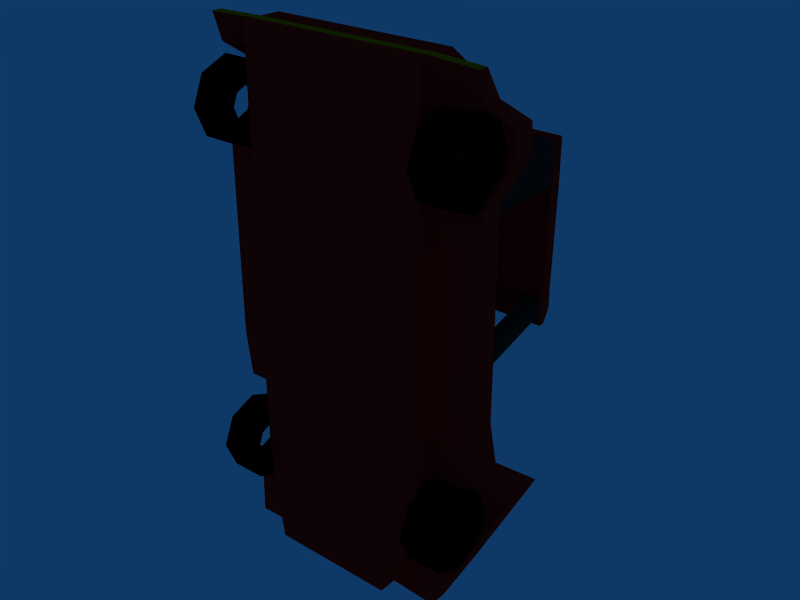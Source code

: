 # Source: toon.blend  (saved by Blender 2.42.0; exported with 4.5.12 LTS)
import bpy
from mathutils import Matrix  # noqa: F401  (used for matrix-valued properties, if any)

bpy.ops.wm.read_factory_settings(use_empty=True)
scene = bpy.context.scene
scene.name = 'Scene'

# ---- collections
col_collection_1 = bpy.data.collections.new('Collection 1'); scene.collection.children.link(col_collection_1)

# ---- materials (node trees are filled in below, after node groups)
mat_material_001 = bpy.data.materials.new('Material.001')
mat_material_001.alpha_threshold = 0.0
mat_material_001.preview_render_type = 'FLAT'
mat_material_001.diffuse_color = (0.0, 0.0, 0.0, 1.0)
mat_material_001.roughness = 0.5
mat_material_001.line_color = (0.0, 0.0, 0.0, 1.0)
mat_material = bpy.data.materials.new('Material')
mat_material.alpha_threshold = 0.0
mat_material.diffuse_color = (1.0, 0.05207, 0.05207, 1.0)
mat_material.specular_color = (0.9854, 0.1028, 0.1028)
mat_material.roughness = 0.5
mat_material.line_color = (0.0, 0.0, 0.0, 1.0)
mat_material_002 = bpy.data.materials.new('Material.002')
mat_material_002.alpha_threshold = 0.0
mat_material_002.preview_render_type = 'FLAT'
mat_material_002.diffuse_color = (0.1161, 0.1143, 0.1143, 1.0)
mat_material_002.specular_color = (0.4037, 0.3658, 0.3658)
mat_material_002.roughness = 0.5
mat_material_002.line_color = (0.0, 0.0, 0.0, 1.0)
mat_material_003 = bpy.data.materials.new('Material.003')
mat_material_003.alpha_threshold = 0.0
mat_material_003.preview_render_type = 'FLAT'
mat_material_003.diffuse_color = (0.9372, 0.8745, 0.0641, 1.0)
mat_material_003.specular_color = (0.4037, 0.3658, 0.3658)
mat_material_003.roughness = 0.5
mat_material_003.line_color = (0.0, 0.0, 0.0, 1.0)
mat_material_004 = bpy.data.materials.new('Material.004')
mat_material_004.alpha_threshold = 0.0
mat_material_004.preview_render_type = 'FLAT'
mat_material_004.diffuse_color = (0.8996, 0.4978, 0.0, 1.0)
mat_material_004.specular_color = (0.4037, 0.3658, 0.3658)
mat_material_004.roughness = 0.5
mat_material_004.line_color = (0.0, 0.0, 0.0, 1.0)

# ---- material node trees

# ---- world
world_world = bpy.data.worlds.new('World'); scene.world = world_world
world_world.color = (0.05656, 0.2208, 0.4)
world_world.use_sun_shadow = False
world_world.sun_shadow_jitter_overblur = 0.0
world_world.cycles.sampling_method = 'MANUAL'
world_world.cycles.sample_map_resolution = 256

# ---- meshes
me_cylinder = bpy.data.meshes.new('Cylinder')
me_cylinder.from_pydata([(0.3228, -9.127, -0.48), (0.4566, -9.45, -0.48), (0.3228, -9.773, -0.48), (1.27e-08, -9.907, -0.48), (-0.3228, -9.773, -0.48), (-0.4566, -9.45, -0.48), (-0.3228, -9.127, -0.48), (-8.527e-08, -8.993, -0.48), (0.3228, -9.127, -0.07172), (0.4566, -9.45, -0.07172), (0.3228, -9.773, -0.07172), (2.387e-08, -9.907, -0.07172), (-0.3228, -9.773, -0.07172), (-0.4566, -9.45, -0.07172), (-0.3228, -9.127, -0.07172), (6.298e-07, -8.993, -0.07172), (1.366e-06, -8.394, 0.1965), (-0.747, -8.703, 0.1965), (-1.056, -9.45, 0.1965), (-0.747, -10.2, 0.1965), (-3.567e-08, -10.51, 0.1965), (0.747, -10.2, 0.1965), (1.056, -9.45, 0.1965), (0.747, -8.703, 0.1965), (-2.882e-07, -8.394, -0.7482), (-0.747, -8.703, -0.7482), (-1.056, -9.45, -0.7482), (-0.747, -10.2, -0.7482), (-6.153e-08, -10.51, -0.7482), (0.747, -10.2, -0.7482), (1.056, -9.45, -0.7482), (0.747, -8.703, -0.7482), (0.747, -8.703, 5.246), (1.056, -9.45, 5.246), (0.747, -10.2, 5.246), (-3.236e-07, -10.51, 5.246), (-0.747, -10.2, 5.246), (-1.056, -9.45, 5.246), (-0.747, -8.703, 5.246), (-5.502e-07, -8.394, 5.246), (0.747, -8.703, 6.191), (1.056, -9.45, 6.191), (0.747, -10.2, 6.191), (-2.977e-07, -10.51, 6.191), (-0.747, -10.2, 6.191), (-1.056, -9.45, 6.191), (-0.747, -8.703, 6.191), (1.104e-06, -8.394, 6.191), (3.678e-07, -8.993, 5.923), (-0.3228, -9.127, 5.923), (-0.4566, -9.45, 5.923), (-0.3228, -9.773, 5.923), (-2.382e-07, -9.907, 5.923), (0.3228, -9.773, 5.923), (0.4566, -9.45, 5.923), (0.3228, -9.127, 5.923), (-3.473e-07, -8.993, 5.515), (-0.3228, -9.127, 5.515), (-0.4566, -9.45, 5.515), (-0.3228, -9.773, 5.515), (-2.493e-07, -9.907, 5.515), (0.3228, -9.773, 5.515), (0.4566, -9.45, 5.515), (0.3228, -9.127, 5.515), (0.3228, 0.07868, 5.693), (0.4566, -0.2441, 5.693), (0.3228, -0.567, 5.693), (5.095e-08, -0.7007, 5.693), (-0.3228, -0.567, 5.693), (-0.4566, -0.2441, 5.693), (-0.3228, 0.07868, 5.693), (-4.701e-08, 0.2124, 5.693), (0.3228, 0.07868, 6.101), (0.4566, -0.2441, 6.101), (0.3228, -0.567, 6.101), (6.213e-08, -0.7007, 6.101), (-0.3228, -0.567, 6.101), (-0.4566, -0.2441, 6.101), (-0.3228, 0.07868, 6.101), (6.681e-07, 0.2124, 6.101), (1.405e-06, 0.8122, 6.369), (-0.747, 0.5028, 6.369), (-1.056, -0.2441, 6.369), (-0.747, -0.9911, 6.369), (2.591e-09, -1.301, 6.369), (0.747, -0.9911, 6.369), (1.056, -0.2441, 6.369), (0.747, 0.5028, 6.369), (-2.499e-07, 0.8122, 5.425), (-0.747, 0.5028, 5.425), (-1.056, -0.2441, 5.425), (-0.747, -0.9911, 5.425), (-2.327e-08, -1.301, 5.425), (0.747, -0.9911, 5.425), (1.056, -0.2441, 5.425), (0.747, 0.5028, 5.425), (0.747, 0.5028, -0.8553), (1.056, -0.2441, -0.8553), (0.747, -0.9911, -0.8553), (2.512e-07, -1.301, -0.8553), (-0.747, -0.9911, -0.8553), (-1.056, -0.2441, -0.8553), (-0.747, 0.5028, -0.8553), (2.457e-08, 0.8122, -0.8553), (0.747, 0.5028, 0.08945), (1.056, -0.2441, 0.08945), (0.747, -0.9911, 0.08945), (2.771e-07, -1.301, 0.08945), (-0.747, -0.9911, 0.08945), (-1.056, -0.2441, 0.08945), (-0.747, 0.5028, 0.08945), (1.679e-06, 0.8122, 0.08945), (9.426e-07, 0.2124, -0.1788), (-0.3228, 0.07868, -0.1788), (-0.4566, -0.2441, -0.1788), (-0.3228, -0.567, -0.1788), (3.366e-07, -0.7007, -0.1788), (0.3228, -0.567, -0.1788), (0.4566, -0.2441, -0.1788), (0.3228, 0.07868, -0.1788), (2.275e-07, 0.2124, -0.5871), (-0.3228, 0.07868, -0.5871), (-0.4566, -0.2441, -0.5871), (-0.3228, -0.567, -0.5871), (3.255e-07, -0.7007, -0.5871), (0.3228, -0.567, -0.5871), (0.4566, -0.2441, -0.5871), (0.3228, 0.07868, -0.5871)], [], [(7, 0, 8, 15), (15, 14, 6, 7), (14, 13, 5, 6), (13, 12, 4, 5), (12, 11, 3, 4), (11, 10, 2, 3), (10, 9, 1, 2), (0, 1, 9, 8), (1, 0, 31, 30), (22, 23, 8, 9), (30, 29, 2, 1), (21, 22, 9, 10), (29, 28, 3, 2), (20, 21, 10, 11), (28, 27, 4, 3), (19, 20, 11, 12), (27, 26, 5, 4), (18, 19, 12, 13), (26, 25, 6, 5), (17, 18, 13, 14), (25, 24, 7, 6), (16, 17, 14, 15), (0, 7, 24, 31), (23, 16, 15, 8), (24, 16, 23, 31), (25, 17, 16, 24), (26, 18, 17, 25), (27, 19, 18, 26), (28, 20, 19, 27), (29, 21, 20, 28), (30, 22, 21, 29), (31, 23, 22, 30), (32, 40, 41, 33), (33, 41, 42, 34), (34, 42, 43, 35), (35, 43, 44, 36), (36, 44, 45, 37), (37, 45, 46, 38), (38, 46, 47, 39), (39, 47, 40, 32), (40, 47, 48, 55), (39, 32, 63, 56), (47, 46, 49, 48), (38, 39, 56, 57), (46, 45, 50, 49), (37, 38, 57, 58), (45, 44, 51, 50), (36, 37, 58, 59), (44, 43, 52, 51), (35, 36, 59, 60), (43, 42, 53, 52), (34, 35, 60, 61), (42, 41, 54, 53), (33, 34, 61, 62), (41, 40, 55, 54), (32, 33, 62, 63), (54, 55, 63, 62), (53, 54, 62, 61), (52, 53, 61, 60), (51, 52, 60, 59), (50, 51, 59, 58), (49, 50, 58, 57), (48, 49, 57, 56), (55, 48, 56, 63), (72, 79, 71, 64), (79, 78, 70, 71), (78, 77, 69, 70), (77, 76, 68, 69), (76, 75, 67, 68), (75, 74, 66, 67), (74, 73, 65, 66), (73, 72, 64, 65), (95, 94, 65, 64), (86, 87, 72, 73), (94, 93, 66, 65), (85, 86, 73, 74), (93, 92, 67, 66), (84, 85, 74, 75), (92, 91, 68, 67), (83, 84, 75, 76), (91, 90, 69, 68), (82, 83, 76, 77), (90, 89, 70, 69), (81, 82, 77, 78), (89, 88, 71, 70), (80, 81, 78, 79), (88, 95, 64, 71), (87, 80, 79, 72), (88, 80, 87, 95), (89, 81, 80, 88), (90, 82, 81, 89), (91, 83, 82, 90), (92, 84, 83, 91), (93, 85, 84, 92), (94, 86, 85, 93), (95, 87, 86, 94), (96, 104, 105, 97), (97, 105, 106, 98), (98, 106, 107, 99), (99, 107, 108, 100), (100, 108, 109, 101), (101, 109, 110, 102), (102, 110, 111, 103), (103, 111, 104, 96), (104, 111, 112, 119), (103, 96, 127, 120), (111, 110, 113, 112), (102, 103, 120, 121), (110, 109, 114, 113), (101, 102, 121, 122), (109, 108, 115, 114), (100, 101, 122, 123), (108, 107, 116, 115), (99, 100, 123, 124), (107, 106, 117, 116), (98, 99, 124, 125), (106, 105, 118, 117), (97, 98, 125, 126), (105, 104, 119, 118), (96, 97, 126, 127), (118, 119, 127, 126), (117, 118, 126, 125), (116, 117, 125, 124), (115, 116, 124, 123), (114, 115, 123, 122), (113, 114, 122, 121), (112, 113, 121, 120), (119, 112, 120, 127)])
me_cylinder.materials.append(mat_material_001)
me_cylinder.use_remesh_preserve_volume = False
me_cylinder.use_remesh_preserve_attributes = False
me_cylinder.use_mirror_vertex_groups = False
me_cylinder.update()
me_cube = bpy.data.meshes.new('Cube')
me_cube.from_pydata([(-2.463, 0.02364, -1.0), (-2.463, -1.374, -1.0), (2.463, -1.374, -1.0), (2.463, 0.02364, -1.0), (-2.463, 0.02364, 1.297), (-2.463, -1.374, 1.922), (2.463, -1.374, 1.922), (2.463, 0.02364, 1.297), (2.463, 0.02364, 1.297), (2.463, -1.374, 1.922), (2.463, 0.02364, -1.0), (2.463, -1.374, -1.0), (2.463, -1.374, -1.0), (2.463, 0.02364, -1.0), (2.463, -1.374, 1.922), (2.463, 0.02364, 1.297), (2.449, -2.796, 2.269), (2.449, -2.796, -1.0), (2.449, -2.796, -1.0), (2.449, -2.796, 2.269), (2.449, -2.796, 2.269), (-2.421, -2.796, 2.269), (2.449, -2.796, -1.0), (-2.421, -2.796, -1.0), (-2.041, -4.157, -1.0), (2.322, -4.157, -1.0), (-2.041, -4.157, 1.922), (2.322, -4.157, 1.922), (2.322, -4.157, 1.922), (2.322, -4.157, -1.0), (2.322, -4.157, -1.0), (2.322, -4.157, 1.922), (2.096, -5.559, 1.0), (2.096, -5.559, -1.0), (2.096, -5.559, -1.0), (2.096, -5.559, 1.0), (2.096, -5.559, 1.0), (-1.363, -5.559, 1.0), (2.096, -5.559, -1.0), (-1.363, -5.559, -1.0), (2.463, 0.4217, 1.297), (2.463, 0.4217, -1.0), (2.463, 0.4217, -1.0), (2.463, 0.4217, 1.297), (2.463, 0.4217, 1.297), (-2.463, 0.4217, 1.297), (2.463, 0.4217, -1.0), (-2.463, 0.4217, -1.0), (-2.463, 4.209, -1.0), (2.463, 4.209, -1.0), (-2.463, 4.209, 1.297), (2.463, 4.209, 1.297), (2.463, 4.209, 1.297), (2.463, 4.209, -1.0), (2.463, 4.209, -1.0), (2.463, 4.209, 1.297), (2.463, 5.382, 1.297), (2.463, 5.382, -1.0), (2.463, 5.382, -1.0), (2.463, 5.382, 1.297), (2.463, 5.382, 1.297), (-2.463, 5.382, 1.297), (2.463, 5.382, -1.0), (-2.463, 5.382, -1.0), (-2.463, 6.188, -1.0), (2.463, 6.188, -1.0), (-2.463, 6.188, 1.57), (2.463, 6.188, 1.57), (2.463, 6.188, 1.57), (2.463, 6.188, -1.0), (2.463, 6.188, -1.0), (2.463, 6.188, 1.57), (2.463, 6.921, 1.436), (2.463, 6.921, -1.0), (2.463, 6.921, -1.0), (2.463, 6.921, 1.436), (2.463, 6.921, 1.436), (-2.463, 6.921, 1.436), (2.463, 6.921, -1.0), (-2.463, 6.921, -1.0), (-2.463, 7.654, -1.0), (2.463, 7.654, -1.0), (-2.463, 7.654, 0.9915), (2.463, 7.654, 0.9915), (2.463, 7.654, 0.9915), (2.463, 7.654, -1.0), (2.463, 7.654, -1.0), (2.463, 7.654, 0.9915), (2.463, 8.387, 0.07201), (2.463, 8.387, -1.0), (2.463, 8.387, -1.0), (2.463, 8.387, 0.07201), (2.463, 8.387, 0.07201), (-2.463, 8.387, 0.07201), (2.463, 8.387, -1.0), (-2.463, 8.387, -1.0), (-2.463, 0.4217, 1.297), (2.463, 0.4217, 1.297), (2.463, 0.4217, 1.297), (2.463, 0.4217, 1.297), (2.463, 0.02364, 1.297), (2.463, 0.02364, 1.297), (2.463, 0.02364, 1.297), (-2.463, 0.02364, 1.297), (-2.463, 0.7962, 4.006), (2.463, 0.7962, 4.006), (2.463, 0.7962, 4.006), (2.463, 0.7962, 4.006), (2.463, 1.194, 4.006), (2.463, 1.194, 4.006), (2.463, 1.194, 4.006), (-2.463, 1.194, 4.006), (-2.463, 5.382, 1.297), (2.463, 5.382, 1.297), (2.463, 5.382, 1.297), (2.463, 5.382, 1.297), (2.463, 4.209, 1.297), (2.463, 4.209, 1.297), (2.463, 4.209, 1.297), (-2.463, 4.209, 1.297), (-2.463, 4.209, 4.143), (2.463, 4.209, 4.143), (2.463, 4.209, 4.143), (2.463, 4.209, 4.143), (2.463, 5.382, 4.143), (2.463, 5.382, 4.143), (2.463, 5.382, 4.143), (-2.463, 5.382, 4.143), (-2.463, 1.194, 4.379), (2.463, 1.194, 4.379), (2.463, 1.194, 4.379), (2.463, 1.194, 4.379), (2.463, 0.7962, 4.379), (2.463, 0.7962, 4.379), (2.463, 0.7962, 4.379), (-2.463, 0.7962, 4.379), (-2.463, 0.4256, 4.165), (2.463, 0.4256, 4.165), (2.463, 0.4256, 4.165), (2.463, 0.4256, 4.165), (2.463, 0.4256, 4.006), (2.463, 0.4256, 4.006), (2.463, 0.4256, 4.006), (-2.463, 0.4256, 4.006), (-2.463, 5.382, 4.475), (2.463, 5.382, 4.475), (2.463, 5.382, 4.475), (2.463, 5.382, 4.475), (2.463, 4.209, 4.475), (2.463, 4.209, 4.475), (2.463, 4.209, 4.475), (-2.463, 4.209, 4.475), (-2.463, 4.209, 4.475), (2.463, 4.209, 4.475), (2.463, 4.209, 4.475), (2.463, 4.209, 4.475), (2.463, 4.209, 4.143), (2.463, 4.209, 4.143), (2.463, 4.209, 4.143), (-2.463, 4.209, 4.143), (-2.463, 1.21, 4.036), (2.463, 1.21, 4.036), (2.463, 1.21, 4.036), (2.463, 1.21, 4.036), (2.463, 1.21, 4.368), (2.463, 1.21, 4.368), (2.463, 1.21, 4.368), (-2.463, 1.21, 4.368), (2.463, 4.836, 1.297), (2.463, 4.836, -1.0), (2.463, 4.836, -1.0), (2.463, 4.836, -1.0), (-2.463, 4.836, 1.297), (-2.463, 4.836, -1.0), (-2.463, 4.836, 1.297), (2.463, 4.836, 1.297), (2.463, 4.836, 4.143), (-2.463, 4.836, 4.143), (-2.463, 4.836, 4.475), (2.463, 4.836, 4.475), (2.463, 4.836, 4.475), (2.463, 4.836, 4.475), (-4.768e-07, 0.02364, -1.0), (2.384e-07, -1.374, -1.0), (-7.153e-07, 0.02364, 1.297), (1.192e-06, -1.374, 1.922), (0.01406, -2.796, 2.269), (0.01406, -2.796, -1.0), (0.1406, -4.157, -1.0), (0.1406, -4.157, 1.922), (0.3664, -5.559, 1.0), (0.3664, -5.559, -1.0), (-7.153e-07, 0.4217, 1.297), (-4.768e-07, 0.4217, -1.0), (-7.153e-07, 4.209, -1.0), (-9.537e-07, 4.209, 1.297), (-9.537e-07, 5.382, 1.297), (-7.153e-07, 5.382, -1.0), (-7.153e-07, 6.188, -1.0), (-9.537e-07, 6.188, 1.57), (-9.537e-07, 6.921, 1.436), (-7.153e-07, 6.921, -1.0), (-7.153e-07, 7.654, -1.0), (-9.537e-07, 7.654, 0.9915), (-9.537e-07, 8.387, 0.07201), (-7.153e-07, 8.387, -1.0), (-7.153e-07, 0.4217, 1.297), (-7.153e-07, 0.02364, 1.297), (-7.153e-07, 0.7962, 4.006), (-7.153e-07, 1.194, 4.006), (-9.537e-07, 5.382, 1.297), (-9.537e-07, 4.209, 1.297), (-9.537e-07, 4.209, 4.143), (-9.537e-07, 5.382, 4.143), (-7.153e-07, 1.194, 4.379), (-7.153e-07, 0.7962, 4.379), (-7.153e-07, 0.4256, 4.165), (-7.153e-07, 0.4256, 4.006), (-9.537e-07, 5.382, 4.475), (-9.537e-07, 4.209, 4.475), (-9.537e-07, 4.209, 4.475), (-9.537e-07, 4.209, 4.143), (-9.537e-07, 1.21, 4.036), (-9.537e-07, 1.21, 4.368), (-7.153e-07, 4.836, -1.0), (-1.192e-06, 4.836, 4.475), (-2.019, 0.02364, -1.0), (-2.019, -1.374, -1.0), (-2.019, 0.02364, 1.297), (-2.019, -1.374, 1.922), (-1.982, -2.796, 2.269), (-1.982, -2.796, -1.0), (-1.648, -4.157, -1.0), (-1.648, -4.157, 1.922), (-1.052, -5.559, 1.0), (-1.052, -5.559, -1.0), (-2.019, 0.4217, 1.297), (-2.019, 0.4217, -1.0), (-2.019, 4.209, -1.0), (-2.019, 4.209, 1.297), (-2.019, 5.382, 1.297), (-2.019, 5.382, -1.0), (-2.019, 6.188, -1.0), (-2.019, 6.188, 1.57), (-2.019, 6.921, 1.436), (-2.019, 6.921, -1.0), (-2.019, 7.654, -1.0), (-2.019, 7.654, 0.9915), (-2.019, 8.387, 0.07201), (-2.019, 8.387, -1.0), (-2.019, 0.4217, 1.297), (-2.019, 0.02364, 1.297), (-2.019, 0.7962, 4.006), (-2.019, 1.194, 4.006), (-2.019, 5.382, 1.297), (-2.019, 4.209, 1.297), (-2.019, 4.209, 4.143), (-2.019, 5.382, 4.143), (-2.019, 1.194, 4.379), (-2.019, 0.7962, 4.379), (-2.019, 0.4256, 4.165), (-2.019, 0.4256, 4.006), (-2.019, 5.382, 4.475), (-2.019, 4.209, 4.475), (-2.019, 4.209, 4.475), (-2.019, 4.209, 4.143), (-2.019, 1.21, 4.036), (-2.019, 1.21, 4.368), (-2.019, 4.836, -1.0), (-2.019, 4.836, 4.475), (2.081, 0.02364, -1.0), (2.081, -1.374, -1.0), (2.081, 0.02364, 1.297), (2.081, -1.374, 1.922), (2.071, -2.796, 2.269), (2.071, -2.796, -1.0), (1.984, -4.157, -1.0), (1.984, -4.157, 1.922), (1.828, -5.559, 1.0), (1.828, -5.559, -1.0), (2.081, 0.4217, 1.297), (2.081, 0.4217, -1.0), (2.081, 4.209, -1.0), (2.081, 4.209, 1.297), (2.081, 5.382, 1.297), (2.081, 5.382, -1.0), (2.081, 6.188, -1.0), (2.081, 6.188, 1.57), (2.081, 6.921, 1.436), (2.081, 6.921, -1.0), (2.081, 7.654, -1.0), (2.081, 7.654, 0.9915), (2.081, 8.387, 0.07201), (2.081, 8.387, -1.0), (2.081, 0.4217, 1.297), (2.081, 0.02364, 1.297), (2.081, 0.7962, 4.006), (2.081, 1.194, 4.006), (2.081, 5.382, 1.297), (2.081, 4.209, 1.297), (2.081, 4.209, 4.143), (2.081, 5.382, 4.143), (2.081, 1.194, 4.379), (2.081, 0.7962, 4.379), (2.081, 0.4256, 4.165), (2.081, 0.4256, 4.006), (2.081, 5.382, 4.475), (2.081, 4.209, 4.475), (2.081, 4.209, 4.475), (2.081, 4.209, 4.143), (2.081, 1.21, 4.036), (2.081, 1.21, 4.368), (2.081, 4.836, -1.0), (2.081, 4.836, 4.475), (-2.463, 0.02364, 0.1487), (-2.463, -1.374, 0.4611), (2.463, -1.374, 0.4611), (2.463, 0.02364, 0.1487), (2.449, -2.796, 0.6346), (-2.421, -2.796, 0.6346), (-2.041, -4.157, 0.4611), (2.322, -4.157, 0.4611), (2.096, -5.559, -1.073e-06), (-1.363, -5.559, -1.073e-06), (2.096, -5.559, -1.073e-06), (2.096, -5.559, -1.073e-06), (2.463, 0.4217, 0.1487), (-2.463, 0.4217, 0.1487), (-2.463, 4.209, 0.1487), (2.463, 4.209, 0.1487), (2.463, 5.382, 0.1487), (-2.463, 5.382, 0.1487), (-2.463, 6.188, 0.2851), (2.463, 6.188, 0.2851), (2.463, 6.921, 0.2181), (-2.463, 6.921, 0.2181), (-2.463, 7.654, -0.004262), (2.463, 7.654, -0.004262), (2.463, 8.387, -0.464), (-2.463, 8.387, -0.464), (2.463, 8.387, -0.464), (2.463, 8.387, -0.464), (2.463, 4.836, 0.1487), (-2.463, 4.836, 0.1487), (0.3664, -5.559, -1.073e-06), (-8.345e-07, 8.387, -0.464), (-1.052, -5.559, -1.073e-06), (-2.019, 8.387, -0.464), (1.828, -5.559, -1.073e-06), (2.081, 8.387, -0.464), (-2.463, 0.02364, -0.4257), (-2.463, -1.374, -0.2694), (2.463, -1.374, -0.2694), (2.463, 0.02364, -0.4257), (2.449, -2.796, -0.1827), (-2.421, -2.796, -0.1827), (-2.041, -4.157, -0.2694), (2.322, -4.157, -0.2694), (2.096, -5.559, -0.5), (-1.363, -5.559, -0.5), (2.096, -5.559, -0.5), (2.096, -5.559, -0.5), (2.463, 0.4217, -0.4257), (-2.463, 0.4217, -0.4257), (-2.463, 4.209, -0.4257), (2.463, 4.209, -0.4257), (2.463, 5.382, -0.4257), (-2.463, 5.382, -0.4257), (-2.463, 6.188, -0.3574), (2.463, 6.188, -0.3574), (2.463, 6.921, -0.391), (-2.463, 6.921, -0.391), (-2.463, 7.654, -0.5021), (2.463, 7.654, -0.5021), (2.463, 8.387, -0.732), (-2.463, 8.387, -0.732), (2.463, 8.387, -0.732), (2.463, 8.387, -0.732), (2.463, 4.836, -0.4257), (-2.463, 4.836, -0.4257), (0.3664, -5.559, -0.5), (-7.749e-07, 8.387, -0.732), (-1.052, -5.559, -0.5), (-2.019, 8.387, -0.732), (1.828, -5.559, -0.5), (2.081, 8.387, -0.732), (3.761, 4.808, -0.4257), (3.761, 8.359, -0.732), (3.761, 8.359, -0.732), (3.761, 7.626, -0.5021), (3.761, 6.893, 0.6095), (3.761, 6.16, 0.643), (3.761, 5.353, -0.4257), (3.761, 4.18, -0.4257), (3.761, 0.3933, -0.4257), (3.394, -5.587, -0.5), (3.394, -5.587, -0.5), (3.394, -5.587, -0.5), (3.62, -4.185, -0.2694), (3.636, -3.017, 1.681), (3.761, -0.004692, -0.4257), (3.761, -1.402, -0.2694), (3.761, 4.808, 0.1487), (3.761, 8.359, -0.464), (3.761, 8.359, -0.464), (3.761, 7.626, -0.004262), (3.761, 6.893, 1.219), (3.761, 6.16, 1.286), (3.761, 5.353, 0.1487), (3.761, 4.18, 0.1487), (3.761, 0.3933, 0.1487), (3.394, -5.587, -1.266e-06), (3.394, -5.587, -1.266e-06), (3.394, -5.587, -1.266e-06), (3.62, -4.185, 0.4611), (3.636, -3.017, 2.498), (3.761, -0.004692, 0.1487), (3.761, -1.402, 0.4611), (-3.711, 4.759, -0.4257), (-3.711, 8.31, -0.732), (-3.711, 7.577, -0.5021), (-3.711, 6.844, 0.5872), (-3.711, 6.111, 0.6208), (-3.711, 5.304, -0.4257), (-3.711, 4.132, -0.4257), (-3.711, 0.3444, -0.4257), (-2.612, -5.636, -0.5), (-3.29, -4.234, -0.2694), (-3.669, -2.873, 1.507), (-3.711, -1.451, -0.2694), (-3.711, -0.05357, -0.4257), (-3.711, 4.759, 0.1487), (-3.711, 8.31, -0.464), (-3.711, 7.577, -0.004263), (-3.711, 6.844, 1.196), (-3.711, 6.111, 1.263), (-3.711, 5.304, 0.1487), (-3.711, 4.132, 0.1487), (-3.711, 0.3444, 0.1487), (-2.612, -5.636, -1.651e-06), (-3.29, -4.234, 0.4611), (-3.669, -2.873, 2.324), (-3.711, -1.451, 0.4611), (-3.711, -0.05357, 0.1487)], [(192, 206), (195, 211), (211, 255), (211, 299)], [(6, 7, 8, 9), (3, 2, 11, 10), (10, 11, 12, 13), (9, 8, 15, 14), (9, 14, 16, 19), (12, 11, 18, 17), (11, 2, 22, 18), (6, 9, 19, 20), (20, 19, 28, 27), (18, 22, 25, 29), (17, 18, 29, 30), (19, 16, 31, 28), (28, 31, 32, 35), (30, 29, 34, 33), (29, 25, 38, 34), (27, 28, 35, 36), (10, 13, 41, 42), (3, 10, 42, 46), (43, 44, 51, 52), (46, 42, 53, 49), (42, 41, 54, 53), (40, 43, 52, 55), (59, 60, 67, 68), (62, 58, 69, 65), (58, 57, 70, 69), (56, 59, 68, 71), (71, 68, 75, 72), (69, 70, 73, 74), (65, 69, 74, 78), (68, 67, 76, 75), (75, 76, 83, 84), (78, 74, 85, 81), (74, 73, 86, 85), (72, 75, 84, 87), (87, 84, 91, 88), (85, 86, 89, 90), (81, 85, 90, 94), (84, 83, 92, 91), (4, 45, 96, 103), (44, 43, 98, 97), (40, 15, 100, 99), (43, 40, 99, 98), (15, 8, 101, 100), (8, 7, 102, 101), (101, 102, 105, 106), (100, 101, 106, 107), (98, 99, 108, 109), (99, 100, 107, 108), (97, 98, 109, 110), (103, 96, 111, 104), (60, 59, 114, 113), (59, 56, 115, 114), (55, 52, 117, 116), (52, 51, 118, 117), (117, 118, 121, 122), (116, 117, 122, 123), (114, 115, 124, 125), (113, 114, 125, 126), (104, 111, 128, 135), (110, 109, 130, 129), (108, 107, 132, 131), (109, 108, 131, 130), (132, 133, 130, 131), (133, 134, 129, 130), (134, 133, 138, 137), (133, 132, 139, 138), (132, 107, 140, 139), (104, 135, 136, 143), (107, 106, 141, 140), (106, 105, 142, 141), (140, 141, 138, 139), (141, 142, 137, 138), (126, 125, 146, 145), (125, 124, 147, 146), (150, 149, 154, 153), (149, 148, 155, 154), (148, 123, 156, 155), (120, 151, 152, 159), (123, 122, 157, 156), (122, 121, 158, 157), (157, 158, 161, 162), (156, 157, 162, 163), (159, 152, 167, 160), (155, 156, 163, 164), (154, 155, 164, 165), (153, 154, 165, 166), (163, 162, 165, 164), (162, 161, 166, 165), (54, 169, 170, 53), (169, 57, 58, 170), (53, 170, 171, 49), (170, 58, 62, 171), (50, 172, 174, 119), (172, 61, 112, 174), (56, 168, 175, 115), (168, 55, 116, 175), (115, 175, 176, 124), (175, 116, 123, 176), (119, 174, 177, 120), (174, 112, 127, 177), (120, 177, 178, 151), (177, 127, 144, 178), (124, 176, 179, 147), (176, 123, 148, 179), (149, 180, 179, 148), (180, 146, 147, 179), (150, 181, 180, 149), (181, 145, 146, 180), (226, 0, 1, 227), (227, 183, 182, 226), (4, 228, 229, 5), (228, 184, 185, 229), (5, 229, 230, 21), (229, 185, 186, 230), (183, 227, 231, 187), (227, 1, 23, 231), (187, 231, 232, 188), (231, 23, 24, 232), (21, 230, 233, 26), (230, 186, 189, 233), (26, 233, 234, 37), (233, 189, 190, 234), (188, 232, 235, 191), (232, 24, 39, 235), (0, 226, 237, 47), (226, 182, 193, 237), (47, 237, 238, 48), (237, 193, 194, 238), (63, 241, 242, 64), (241, 197, 198, 242), (196, 240, 243, 199), (240, 61, 66, 243), (199, 243, 244, 200), (243, 66, 77, 244), (64, 242, 245, 79), (242, 198, 201, 245), (79, 245, 246, 80), (245, 201, 202, 246), (200, 244, 247, 203), (244, 77, 82, 247), (203, 247, 248, 204), (247, 82, 93, 248), (80, 246, 249, 95), (246, 202, 205, 249), (45, 236, 250, 96), (184, 228, 251, 207), (228, 4, 103, 251), (251, 103, 104, 252), (96, 250, 253, 111), (61, 240, 254, 112), (240, 196, 210, 254), (239, 50, 119, 255), (255, 119, 120, 256), (112, 254, 257, 127), (111, 253, 258, 128), (253, 209, 214, 258), (215, 259, 258, 214), (259, 135, 128, 258), (135, 259, 260, 136), (259, 215, 216, 260), (208, 252, 261, 217), (252, 104, 143, 261), (217, 261, 260, 216), (261, 143, 136, 260), (127, 257, 262, 144), (257, 213, 218, 262), (151, 263, 264, 152), (263, 219, 220, 264), (212, 256, 265, 221), (256, 120, 159, 265), (221, 265, 266, 222), (265, 159, 160, 266), (152, 264, 267, 167), (264, 220, 223, 267), (222, 266, 267, 223), (266, 160, 167, 267), (224, 268, 238, 194), (268, 173, 48, 238), (197, 241, 268, 224), (241, 63, 173, 268), (178, 269, 263, 151), (269, 225, 219, 263), (144, 262, 269, 178), (262, 218, 225, 269), (183, 271, 270, 182), (271, 2, 3, 270), (184, 272, 273, 185), (272, 7, 6, 273), (185, 273, 274, 186), (273, 6, 20, 274), (2, 271, 275, 22), (271, 183, 187, 275), (22, 275, 276, 25), (275, 187, 188, 276), (186, 274, 277, 189), (274, 20, 27, 277), (189, 277, 278, 190), (277, 27, 36, 278), (25, 276, 279, 38), (276, 188, 191, 279), (182, 270, 281, 193), (270, 3, 46, 281), (193, 281, 282, 194), (281, 46, 49, 282), (197, 285, 286, 198), (285, 62, 65, 286), (60, 284, 287, 67), (284, 196, 199, 287), (67, 287, 288, 76), (287, 199, 200, 288), (198, 286, 289, 201), (286, 65, 78, 289), (201, 289, 290, 202), (289, 78, 81, 290), (76, 288, 291, 83), (288, 200, 203, 291), (83, 291, 292, 92), (291, 203, 204, 292), (202, 290, 293, 205), (290, 81, 94, 293), (280, 44, 97, 294), (7, 272, 295, 102), (272, 184, 207, 295), (102, 295, 296, 105), (294, 97, 110, 297), (196, 284, 298, 210), (284, 60, 113, 298), (51, 283, 299, 118), (118, 299, 300, 121), (298, 113, 126, 301), (209, 297, 302, 214), (297, 110, 129, 302), (134, 303, 302, 129), (303, 215, 214, 302), (215, 303, 304, 216), (303, 134, 137, 304), (105, 296, 305, 142), (296, 208, 217, 305), (142, 305, 304, 137), (305, 217, 216, 304), (213, 301, 306, 218), (301, 126, 145, 306), (219, 307, 308, 220), (307, 150, 153, 308), (121, 300, 309, 158), (300, 212, 221, 309), (158, 309, 310, 161), (309, 221, 222, 310), (220, 308, 311, 223), (308, 153, 166, 311), (161, 310, 311, 166), (310, 222, 223, 311), (171, 312, 282, 49), (312, 224, 194, 282), (62, 285, 312, 171), (285, 197, 224, 312), (225, 313, 307, 219), (313, 181, 150, 307), (218, 306, 313, 225), (306, 145, 181, 313), (314, 4, 5, 315), (316, 14, 15, 317), (14, 316, 318, 16), (315, 5, 21, 319), (319, 21, 26, 320), (16, 318, 321, 31), (31, 321, 322, 32), (320, 26, 37, 323), (324, 36, 35, 325), (325, 35, 32, 322), (317, 15, 40, 326), (4, 314, 327, 45), (45, 327, 328, 50), (326, 40, 55, 329), (61, 331, 332, 66), (330, 56, 71, 333), (333, 71, 72, 334), (66, 332, 335, 77), (77, 335, 336, 82), (334, 72, 87, 337), (337, 87, 88, 338), (82, 336, 339, 93), (92, 340, 341, 91), (91, 341, 338, 88), (168, 342, 329, 55), (56, 330, 342, 168), (343, 172, 50, 328), (331, 61, 172, 343), (234, 346, 323, 37), (190, 344, 346, 234), (347, 248, 93, 339), (345, 204, 248, 347), (278, 348, 344, 190), (36, 324, 348, 278), (349, 292, 204, 345), (340, 92, 292, 349), (0, 350, 351, 1), (12, 352, 353, 13), (352, 12, 17, 354), (1, 351, 355, 23), (23, 355, 356, 24), (354, 17, 30, 357), (357, 30, 33, 358), (24, 356, 359, 39), (38, 360, 361, 34), (34, 361, 358, 33), (13, 353, 362, 41), (350, 0, 47, 363), (363, 47, 48, 364), (41, 362, 365, 54), (367, 63, 64, 368), (57, 366, 369, 70), (70, 369, 370, 73), (368, 64, 79, 371), (371, 79, 80, 372), (73, 370, 373, 86), (86, 373, 374, 89), (372, 80, 95, 375), (340, 376, 377, 341), (376, 94, 90, 377), (377, 90, 89, 374), (378, 169, 54, 365), (366, 57, 169, 378), (173, 379, 364, 48), (63, 367, 379, 173), (346, 382, 359, 323), (382, 235, 39, 359), (344, 380, 382, 346), (380, 191, 235, 382), (249, 383, 375, 95), (383, 347, 339, 375), (205, 381, 383, 249), (381, 345, 347, 383), (348, 384, 380, 344), (384, 279, 191, 380), (324, 360, 384, 348), (360, 38, 279, 384), (293, 385, 381, 205), (385, 349, 345, 381), (94, 376, 385, 293), (376, 340, 349, 385), (366, 378, 386, 392), (378, 365, 393, 386), (377, 374, 388, 387), (374, 373, 389, 388), (373, 370, 390, 389), (370, 369, 391, 390), (369, 366, 392, 391), (365, 362, 394, 393), (362, 353, 400, 394), (358, 361, 395, 397), (361, 360, 396, 395), (357, 358, 397, 398), (354, 357, 398, 399), (352, 354, 399, 401), (353, 352, 401, 400), (341, 377, 387, 403), (360, 324, 412, 396), (342, 330, 408, 402), (329, 342, 402, 409), (338, 341, 403, 404), (337, 338, 404, 405), (334, 337, 405, 406), (333, 334, 406, 407), (330, 333, 407, 408), (326, 329, 409, 410), (317, 326, 410, 416), (325, 322, 413, 411), (324, 325, 411, 412), (322, 321, 414, 413), (321, 318, 415, 414), (318, 316, 417, 415), (316, 317, 416, 417), (401, 417, 416, 400), (417, 401, 399, 415), (415, 399, 398, 414), (414, 398, 397, 413), (396, 412, 411, 395), (395, 411, 413, 397), (400, 416, 410, 394), (394, 410, 409, 393), (392, 408, 407, 391), (391, 407, 406, 390), (390, 406, 405, 389), (389, 405, 404, 388), (403, 387, 388, 404), (402, 386, 393, 409), (408, 392, 386, 402), (379, 367, 423, 418), (364, 379, 418, 424), (372, 375, 419, 420), (371, 372, 420, 421), (368, 371, 421, 422), (367, 368, 422, 423), (363, 364, 424, 425), (350, 363, 425, 430), (359, 356, 427, 426), (356, 355, 428, 427), (355, 351, 429, 428), (351, 350, 430, 429), (375, 339, 432, 419), (323, 359, 426, 439), (331, 343, 431, 436), (343, 328, 437, 431), (339, 336, 433, 432), (336, 335, 434, 433), (335, 332, 435, 434), (332, 331, 436, 435), (328, 327, 438, 437), (327, 314, 443, 438), (320, 323, 439, 440), (319, 320, 440, 441), (315, 319, 441, 442), (314, 315, 442, 443), (430, 443, 442, 429), (429, 442, 441, 428), (428, 441, 440, 427), (427, 440, 439, 426), (443, 430, 425, 438), (438, 425, 424, 437), (436, 423, 422, 435), (435, 422, 421, 434), (434, 421, 420, 433), (433, 420, 419, 432), (418, 431, 437, 424), (423, 436, 431, 418), (206, 294, 295, 207), (206, 207, 251, 250), (250, 251, 252, 253), (294, 297, 296, 295), (298, 301, 309, 299), (254, 255, 265, 257)])
me_cube.polygons.foreach_set('material_index', [0, 0, 0, 0, 0, 0, 0, 0, 0, 0, 0, 0, 0, 0, 0, 0, 0, 0, 0, 0, 0, 0, 0, 0, 0, 0, 0, 0, 0, 0, 0, 0, 0, 0, 0, 0, 0, 0, 0, 0, 0, 0, 0, 0, 1, 1, 1, 1, 1, 1, 0, 0, 0, 0, 1, 1, 1, 1, 0, 0, 0, 0, 0, 0, 0, 0, 0, 0, 0, 0, 0, 0, 0, 0, 0, 0, 0, 0, 0, 0, 0, 0, 0, 0, 0, 0, 0, 0, 0, 0, 0, 0, 0, 0, 0, 0, 1, 1, 1, 1, 0, 0, 0, 0, 0, 0, 0, 0, 0, 0, 0, 0, 0, 0, 0, 0, 0, 0, 0, 0, 0, 0, 0, 0, 0, 0, 0, 0, 0, 0, 0, 0, 0, 0, 0, 0, 0, 0, 0, 0, 0, 0, 0, 0, 0, 0, 0, 1, 1, 0, 0, 0, 1, 1, 0, 0, 0, 0, 0, 0, 0, 0, 0, 0, 0, 0, 0, 0, 0, 0, 0, 0, 0, 0, 0, 0, 0, 0, 0, 0, 0, 0, 0, 0, 0, 0, 0, 0, 0, 0, 0, 0, 0, 0, 0, 0, 0, 0, 0, 0, 0, 0, 0, 0, 0, 0, 0, 0, 0, 0, 0, 0, 0, 0, 0, 0, 0, 0, 0, 0, 0, 0, 0, 1, 1, 0, 0, 0, 1, 1, 0, 0, 0, 0, 0, 0, 0, 0, 0, 0, 0, 0, 0, 0, 0, 0, 0, 0, 0, 0, 0, 0, 0, 0, 0, 0, 0, 0, 0, 0, 0, 0, 0, 0, 0, 0, 0, 0, 0, 0, 0, 0, 0, 0, 0, 0, 0, 0, 0, 0, 0, 0, 0, 0, 0, 0, 0, 0, 0, 0, 0, 0, 0, 0, 0, 0, 0, 0, 0, 0, 0, 0, 0, 0, 0, 0, 0, 0, 0, 0, 0, 0, 0, 0, 0, 0, 0, 0, 0, 0, 0, 0, 0, 0, 0, 3, 0, 1, 0, 0, 3, 0, 3, 1, 0, 3, 0, 0, 3, 0, 3, 0, 0, 0, 0, 0, 0, 0, 0, 0, 0, 0, 0, 0, 0, 0, 3, 2, 0, 0, 0, 0, 0, 0, 0, 0, 0, 0, 0, 0, 0, 0, 0, 0, 0, 0, 0, 0, 0, 0, 0, 0, 0, 0, 0, 0, 0, 0, 0, 0, 0, 0, 0, 0, 0, 0, 0, 0, 0, 0, 3, 2, 0, 0, 0, 0, 0, 0, 0, 0, 0, 0, 0, 0, 0, 0, 0, 0, 0, 0, 0, 0, 0, 0, 0, 0, 1, 1, 1, 1, 1, 1])
me_cube.materials.append(mat_material)
me_cube.materials.append(mat_material_002)
me_cube.materials.append(mat_material_003)
me_cube.materials.append(mat_material_004)
me_cube.use_remesh_preserve_volume = False
me_cube.use_remesh_preserve_attributes = False
me_cube.use_mirror_vertex_groups = False
me_cube.update()

# ---- objects
ob_cylinder = bpy.data.objects.new('Cylinder', me_cylinder)
ob_cube = bpy.data.objects.new('Cube', me_cube)

# ---- transforms, parenting, visibility, modifiers, constraints
ob_cylinder.location = (-2.786, 1.249, 5.302)
ob_cylinder.rotation_euler = (1.571, -0.0, 1.571)
ob_cylinder.scale = (1.145, 1.145, 1.145)
ob_cylinder.lock_rotations_4d = False
ob_cylinder.empty_display_type = 'ARROWS'
ob_cylinder.color = (0.0, 0.0, 0.0, 1.0)
ob_cylinder.lineart.crease_threshold = 0.0
ob_cube.location = (0.3401, 1.937, -2.233)
ob_cube.rotation_euler = (-1.571, -3.142, -0.0)
ob_cube.scale = (1.145, 1.145, 1.145)
ob_cube.lock_rotations_4d = False
ob_cube.empty_display_type = 'ARROWS'
ob_cube.color = (0.0, 0.0, 0.0, 1.0)
ob_cube.lineart.crease_threshold = 0.0

# ---- collection membership
col_collection_1.objects.link(ob_cylinder)
col_collection_1.objects.link(ob_cube)

# ---- scene / render settings (as saved in the file)
scene.frame_start = 1; scene.frame_end = 250; scene.frame_set(1)
scene.render.engine = 'BLENDER_EEVEE_NEXT'
scene.render.image_settings.file_format = 'JPEG'
scene.render.image_settings.color_mode = 'RGB'
scene.render.image_settings.compression = 90
scene.render.resolution_x = 800
scene.render.resolution_y = 600
scene.render.pixel_aspect_x = 100.0
scene.render.pixel_aspect_y = 100.0
scene.render.fps = 25
scene.render.dither_intensity = 0.0
scene.render.use_compositing = False
scene.render.use_sequencer = False
scene.render.bake_bias = 0.0
scene.render.use_stamp_time = False
scene.render.use_stamp_date = False
scene.render.use_stamp_frame = False
scene.render.use_stamp_camera = False
scene.render.use_stamp_scene = False
scene.render.use_stamp_filename = False
scene.render.use_stamp_render_time = False
scene.render.stamp_font_size = 0
scene.cycles.use_denoising = False
scene.cycles.samples = 10
scene.cycles.sampling_pattern = 'TABULATED_SOBOL'
scene.cycles.light_sampling_threshold = 0.0
scene.cycles.use_adaptive_sampling = False
scene.cycles.use_light_tree = False
scene.cycles.blur_glossy = 0.0
scene.cycles.volume_bounces = 1
scene.cycles.pixel_filter_type = 'GAUSSIAN'
scene.cycles.sample_clamp_indirect = 0.0
scene.view_settings.view_transform = 'Raw'
bpy.context.view_layer.update()

# ---- added for rendering (the .blend has no active camera): camera
cam_auto = bpy.data.cameras.new('AutoCamera')
cam_auto.lens = 50.0
cam_auto.sensor_width = 36.0
cam_auto.clip_end = 1000.0
ob_auto_camera = bpy.data.objects.new('AutoCamera', cam_auto)
scene.collection.objects.link(ob_auto_camera)
ob_auto_camera.location = (18.3618, -18.109, 13.783)
ob_auto_camera.rotation_euler = (1.09748, -7.21219e-08, 0.694738)
scene.camera = ob_auto_camera
bpy.context.view_layer.update()
